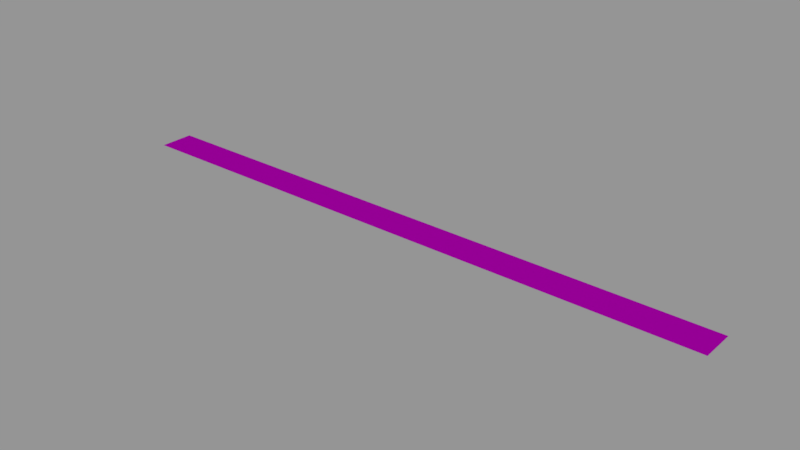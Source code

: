 # Source: info01_24.blend  (saved by Blender 2.79.0; exported with 4.5.12 LTS)
import bpy
from mathutils import Matrix  # noqa: F401  (used for matrix-valued properties, if any)

bpy.ops.wm.read_factory_settings(use_empty=True)
scene = bpy.context.scene
scene.name = 'Scene'

# ---- collections
col_collection_1 = bpy.data.collections.new('Collection 1'); scene.collection.children.link(col_collection_1)

# ---- images (referenced by path relative to the original .blend; pixels are not part of the script)
import os
ASSET_DIR = os.environ.get("B2B_ASSET_DIR", "")  # directory of the original .blend (textures are referenced by path, not embedded)
HERE = os.path.dirname(os.path.abspath(__file__))  # packed textures are extracted next to this script under _unpacked/

def load_image(name, relpath, width, height, colorspace="sRGB"):
    """Load a texture the original file referenced (path relative to the .blend, or extracted next to this script)."""
    p = next((c for c in (os.path.join(HERE, relpath), os.path.join(ASSET_DIR, relpath)) if relpath and os.path.exists(c)), "")
    if p:
        img = bpy.data.images.load(p, check_existing=True)
        img.name = name
    else:  # same state as the original file: an image datablock whose file is absent (Cycles renders it pink)
        img = bpy.data.images.new(name, width, height)
        img.source = "FILE"
        img.filepath = "//" + (relpath or name)
    img.colorspace_settings.name = colorspace
    return img
img_info01_24_external_power_receptacle_png = load_image('info01_24_external_power_receptacle.png', 'textures/info01_24_external_power_receptacle.png', 1024, 1024, 'Linear Rec.709')

# ---- materials (node trees are filled in below, after node groups)
mat_info01_24 = bpy.data.materials.new('info01_24')
mat_info01_24.alpha_threshold = 0.0
mat_info01_24.roughness = 0.5

# ---- node groups
ng_decal_info_group = bpy.data.node_groups.new('Decal Info Group', 'ShaderNodeTree')
_s = ng_decal_info_group.interface.new_socket(name='Shader', in_out='OUTPUT', socket_type='NodeSocketShader')
_s = ng_decal_info_group.interface.new_socket(name='Material Color', in_out='INPUT', socket_type='NodeSocketColor')
_s.default_value = (0.5793, 0.5793, 0.5793, 1.0)
_s = ng_decal_info_group.interface.new_socket(name='Material Roughness', in_out='INPUT', socket_type='NodeSocketFloat')
_s.subtype = 'FACTOR'
_s.default_value = 0.2
_s.min_value = 0.0
_s.max_value = 1.0
_s = ng_decal_info_group.interface.new_socket(name='Invert', in_out='INPUT', socket_type='NodeSocketFloat')
_s.subtype = 'FACTOR'
_s.default_value = 1.0
_s.min_value = 0.0
_s.max_value = 1.0
_s = ng_decal_info_group.interface.new_socket(name='Alpha', in_out='INPUT', socket_type='NodeSocketColor')
_N = ng_decal_info_group.nodes; _L = ng_decal_info_group.links
n0 = _N.new('ShaderNodeBsdfTransparent'); n0.name = 'Transparent BSDF'; n0.location = (247, -354)
n1 = _N.new('ShaderNodeMixShader'); n1.name = 'Mix Shader'; n1.location = (498, -152)
n2 = _N.new('NodeGroupOutput'); n2.name = 'Group Output'; n2.location = (857, -88)
n3 = _N.new('ShaderNodeInvert'); n3.name = 'Invert'; n3.location = (-262, -267)
n4 = _N.new('ShaderNodeBsdfAnisotropic'); n4.name = 'Glossy BSDF'; n4.location = (290, 32)
n4.distribution = 'GGX'
n5 = _N.new('NodeGroupInput'); n5.name = 'Group Input'; n5.location = (-775, -19)
n6 = _N.new('ShaderNodeInvert'); n6.name = 'Invert.001'; n6.location = (-305, 58)
n7 = _N.new('ShaderNodeMath'); n7.name = 'Math'; n7.location = (0, 0)
n7.operation = 'POWER'
_L.new(n4.outputs[0], n1.inputs[1])
_L.new(n0.outputs[0], n1.inputs[2])
_L.new(n1.outputs[0], n2.inputs[0])
_L.new(n3.outputs[0], n1.inputs[0])
_L.new(n5.outputs[3], n3.inputs[1])
_L.new(n5.outputs[0], n6.inputs[1])
_L.new(n6.outputs[0], n4.inputs[0])
_L.new(n5.outputs[2], n6.inputs[0])
_L.new(n5.outputs[1], n7.inputs[0])
_L.new(n7.outputs[0], n4.inputs[1])
n2.is_active_output = True

# ---- material node trees
mat_info01_24.use_nodes = True; mat_info01_24.node_tree.nodes.clear()
_N = mat_info01_24.node_tree.nodes; _L = mat_info01_24.node_tree.links
n0 = _N.new('ShaderNodeOutputMaterial'); n0.name = 'Material Output'; n0.location = (188, 348)
n1 = _N.new('ShaderNodeGroup'); n1.name = 'Group'; n1.location = (-192, 385)
n1.width = 227
n1.node_tree = ng_decal_info_group
n1.inputs[1].default_value = 0.1
n1.inputs[2].default_value = 0.0
n2 = _N.new('ShaderNodeTexImage'); n2.name = 'Image Texture'; n2.location = (-662, 324)
n2.width = 295
n2.image = img_info01_24_external_power_receptacle_png
_L.new(n1.outputs[0], n0.inputs[0])
_L.new(n2.outputs[1], n1.inputs[3])
_L.new(n2.outputs[0], n1.inputs[0])
n0.is_active_output = True

# ---- meshes
me_cube_001 = bpy.data.meshes.new('Cube.001')
me_cube_001.from_pydata([(-0.256, -0.0145, 0.0), (-0.256, 0.0145, 0.0), (0.256, -0.0145, 0.0), (0.256, 0.0145, 0.0)], [], [(3, 1, 0, 2)])
_uv = me_cube_001.uv_layers.new(name='UVMap')
_uv.uv.foreach_set('vector', [1.0, 1.0, 0.0, 1.0, 5.96e-08, 0.0, 1.0, 0.0])
me_cube_001.materials.append(mat_info01_24)
me_cube_001.use_remesh_preserve_volume = False
me_cube_001.use_remesh_preserve_attributes = False
me_cube_001.use_mirror_vertex_groups = False
me_cube_001.auto_texspace = False
me_cube_001.update()

# ---- objects
ob_info01_24 = bpy.data.objects.new('info01_24', me_cube_001)

# ---- transforms, parenting, visibility, modifiers, constraints
ob_info01_24.location = (0.0, 0.0, 0.0)
ob_info01_24.visible_shadow = False
ob_info01_24.show_wire = True
ob_info01_24.show_all_edges = True
ob_info01_24.lineart.crease_threshold = 0.0
_m = ob_info01_24.modifiers.new('Displace', 'DISPLACE')
_m.mid_level = 0.9999

# ---- collection membership
col_collection_1.objects.link(ob_info01_24)

# ---- scene / render settings (as saved in the file)
scene.frame_start = 0; scene.frame_end = 250; scene.frame_set(0)
scene.render.engine = 'CYCLES'
scene.render.dither_intensity = 0.0
scene.render.film_transparent = True
scene.cycles.use_denoising = False
scene.cycles.samples = 64
scene.cycles.sampling_pattern = 'TABULATED_SOBOL'
scene.cycles.light_sampling_threshold = 0.0
scene.cycles.use_adaptive_sampling = False
scene.cycles.use_light_tree = False
scene.cycles.blur_glossy = 0.0
scene.cycles.sample_clamp_indirect = 0.0
scene.view_settings.view_transform = 'Standard'
bpy.context.view_layer.update()

# ---- added for rendering (the .blend has no active camera and no usable light): camera, sun + grey world if the file has none
cam_auto = bpy.data.cameras.new('AutoCamera')
cam_auto.lens = 50.0
cam_auto.sensor_width = 36.0
cam_auto.clip_end = 1000.0
ob_auto_camera = bpy.data.objects.new('AutoCamera', cam_auto)
scene.collection.objects.link(ob_auto_camera)
ob_auto_camera.location = (0.474474, -0.569369, 0.379679)
ob_auto_camera.rotation_euler = (1.09748, -7.21219e-08, 0.694738)
scene.camera = ob_auto_camera
light_auto_sun = bpy.data.lights.new('AutoSun', 'SUN')
light_auto_sun.energy = 3.0
light_auto_sun.angle = 0.0523599
ob_auto_sun = bpy.data.objects.new('AutoSun', light_auto_sun)
scene.collection.objects.link(ob_auto_sun)
ob_auto_sun.rotation_euler = (0.872665, 0.174533, 0.523599)
if scene.world is None:
    world_auto = bpy.data.worlds.new('AutoWorld')
    world_auto.color = (0.3, 0.3, 0.3)
    scene.world = world_auto
bpy.context.view_layer.update()

